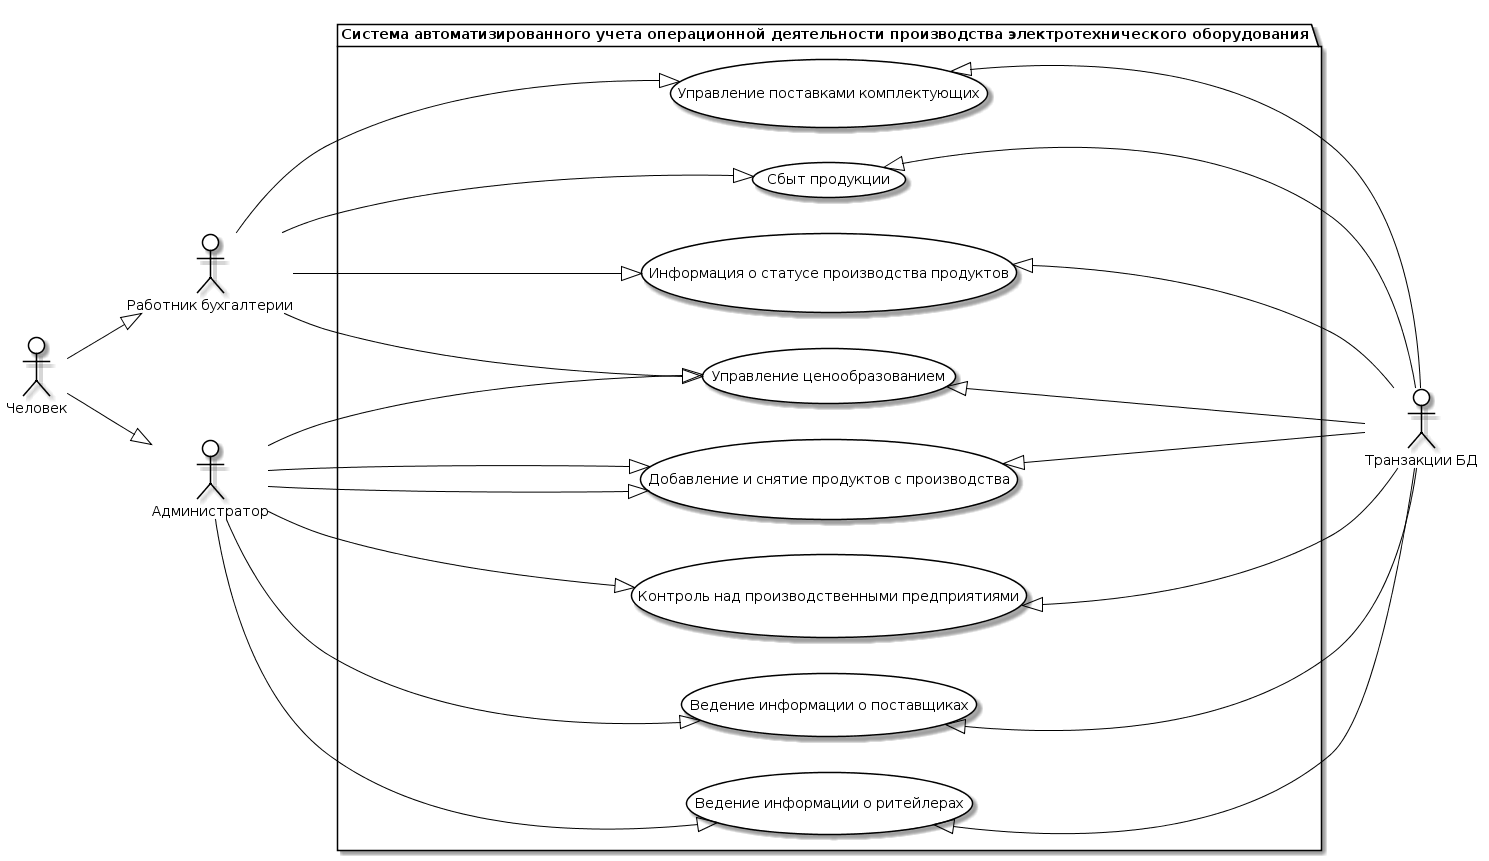

The diagram above was rendered by PlantUML. Its source (embedded in the PNG):
@startuml
skinparam actor {
	BackgroundColor White
	ArrowColor Black
	BorderColor Black
}
skinparam usecase {
	BackgroundColor White
	ArrowColor Black
	BorderColor Black
}
left to right direction
actor M as "Работник бухгалтерии"
actor M0 as "Человек"
actor G as "Администратор"
actor T as "Транзакции БД"

package APP as "Система автоматизированного учета операционной деятельности производства электротехнического оборудования"{
usecase A as "Управление поставками комплектующих"
usecase B as "Сбыт продукции"
usecase C as "Информация о статусе производства продуктов"
usecase D as "Управление ценообразованием"
usecase E as "Добавление и снятие продуктов с производства"
usecase F as "Контроль над производственными предприятиями"
usecase H as "Ведение информации о поставщиках"
usecase I as "Ведение информации о ритейлерах"
}
G --|> (E)
M0 --|> M
M0 --|> G
M --|> A
M --|> B
M --|> C
M --|> D
G --|> D
G --|> E
G --|> F
G --|> H
G --|> I
A <|-- T
B <|-- T
C <|-- T
D <|-- T
E <|-- T
F <|-- T
H <|-- T
I <|-- T
@enduml